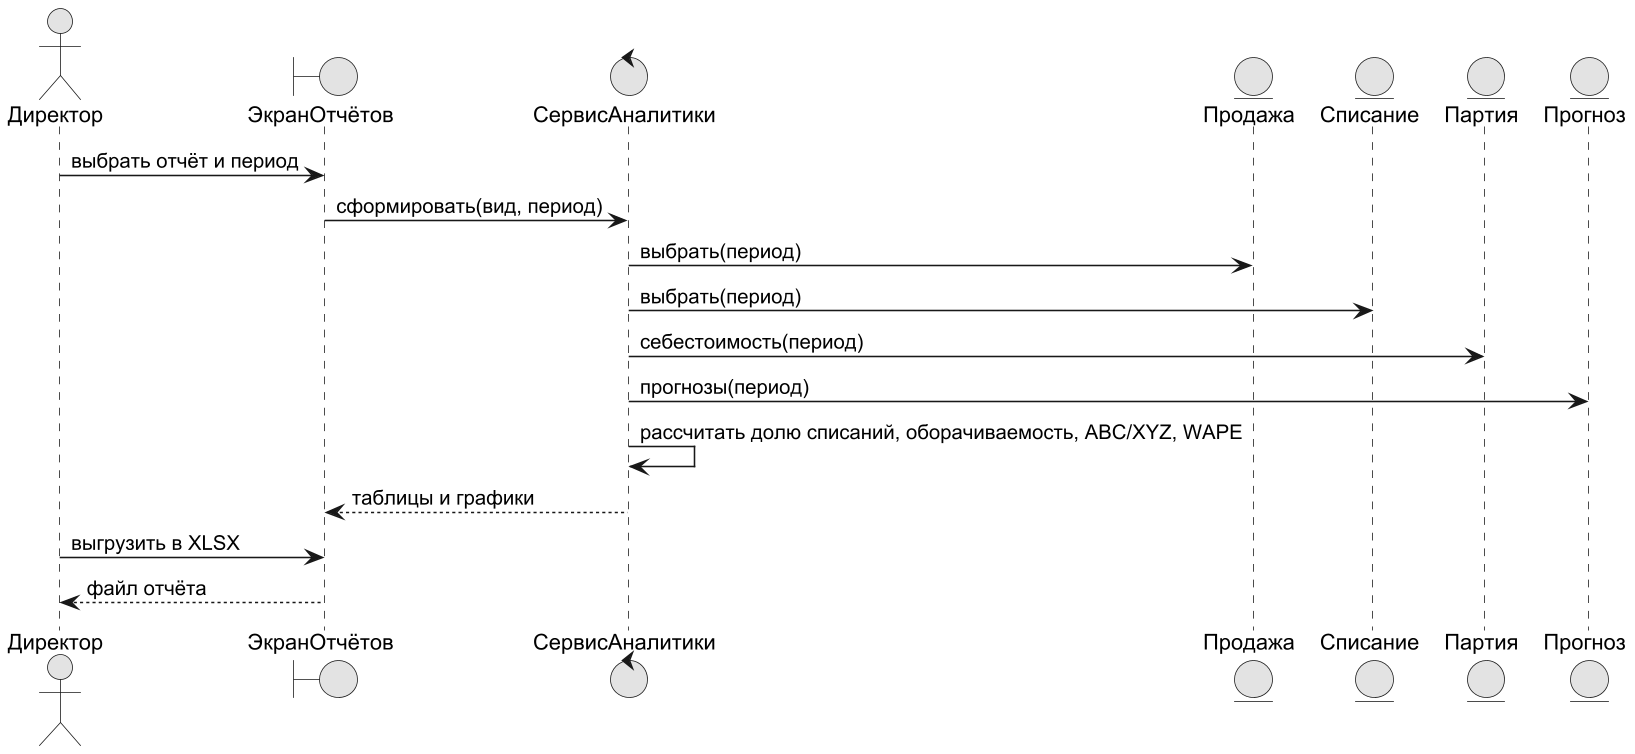

The diagram above was rendered by PlantUML. Its source (embedded in the PNG):
@startuml
!pragma layout smetana
skinparam dpi 150
skinparam defaultFontName Arial
skinparam shadowing false
skinparam monochrome true
actor "Директор" as DIR
boundary "ЭкранОтчётов" as UI
control "СервисАналитики" as S
entity "Продажа" as PR
entity "Списание" as W
entity "Партия" as P
entity "Прогноз" as F
DIR -> UI : выбрать отчёт и период
UI -> S : сформировать(вид, период)
S -> PR : выбрать(период)
S -> W : выбрать(период)
S -> P : себестоимость(период)
S -> F : прогнозы(период)
S -> S : рассчитать долю списаний, оборачиваемость, ABC/XYZ, WAPE
S --> UI : таблицы и графики
DIR -> UI : выгрузить в XLSX
UI --> DIR : файл отчёта
@enduml